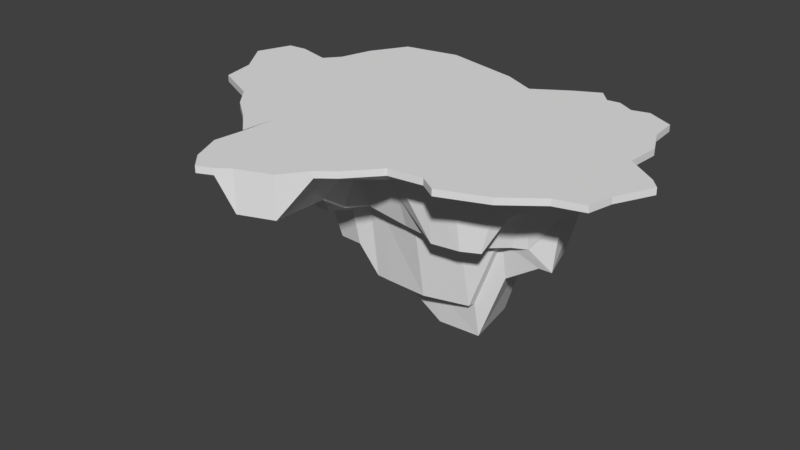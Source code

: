 # Source: newIsland22.blend  (saved by Blender 2.77.0; exported with 4.5.12 LTS)
import bpy
from mathutils import Matrix  # noqa: F401  (used for matrix-valued properties, if any)

bpy.ops.wm.read_factory_settings(use_empty=True)
scene = bpy.context.scene
scene.name = 'Scene'

# ---- collections
col_collection_1 = bpy.data.collections.new('Collection 1'); scene.collection.children.link(col_collection_1)

# ---- world
world_world = bpy.data.worlds.new('World'); scene.world = world_world
world_world.color = (0.05088, 0.05088, 0.05088)
world_world.use_sun_shadow = False
world_world.sun_shadow_jitter_overblur = 0.0
world_world.cycles.sampling_method = 'MANUAL'

# ---- meshes
me_cube_001 = bpy.data.meshes.new('Cube.001')
me_cube_001.from_pydata([(-199.1, -109.2, -40.27), (-199.1, -109.2, -31.17), (-178.4, 203.6, -40.27), (-178.4, 203.6, -31.17), (-130.2, -214.3, -40.27), (-110.8, 216.4, -31.17), (222.4, 192.3, -40.27), (222.4, 192.3, -31.17), (9.646, 191.9, -31.17), (9.646, 191.9, -96.39), (20.53, -203.4, -31.17), (20.53, -203.4, -40.27), (-238.6, 86.65, -31.17), (-238.6, 86.65, -40.27), (277.8, 46.94, -31.17), (277.8, 46.94, -40.27), (-15.85, -2.63, -31.17), (-15.85, -2.63, -262.2), (104.3, 198.8, -31.17), (78.81, -145.8, -40.27), (104.3, 198.8, -40.27), (78.81, -145.8, -31.17), (105.9, 4.461, -31.17), (105.9, 4.461, -315.3), (-101.1, 218.3, -40.27), (-111.8, -255.9, -31.17), (-101.1, 218.3, -31.17), (-111.8, -255.9, -40.27), (-110.5, 4.461, -216.2), (-110.5, 4.461, -31.17), (56.97, 168.6, -96.39), (43.23, -185.6, -31.17), (45.04, 0.9157, -31.17), (56.97, 168.6, -31.17), (43.23, -185.6, -40.27), (45.04, 0.9157, -315.3), (-287.3, -48.83, -40.27), (308.8, -48.83, -31.17), (-15.85, -55.92, -31.17), (-15.85, -55.92, -103.0), (-287.3, -48.83, -31.17), (308.8, -48.83, -40.27), (92.37, -70.66, -149.0), (92.37, -70.66, -31.17), (-99.7, -52.38, -31.17), (-99.7, -52.38, -160.1), (38.26, -63.29, -149.0), (38.26, -63.29, -31.17), (-221.2, 107.8, -31.17), (280.7, 95.55, -40.27), (-221.2, 107.8, -40.27), (280.7, 95.55, -31.17), (-15.85, 76.94, -31.17), (-15.85, 76.94, -262.2), (92.37, 83.92, -31.17), (92.37, 83.92, -315.3), (-101.8, 75.75, -216.2), (-101.8, 75.75, -31.17), (38.26, 67.06, -315.3), (38.26, 67.06, -31.17), (-139.7, 210.9, -67.18), (-162.6, -137.7, -31.17), (-157.8, 8.006, -31.17), (-139.7, 210.9, -31.17), (-162.6, -137.7, -40.27), (-157.8, 8.006, -103.0), (-141.6, -50.6, -103.0), (-141.6, -50.6, -31.17), (-144.8, 73.84, -57.84), (-144.8, 73.84, -31.17), (-45.72, 205.1, -31.17), (-52.37, -255.9, -88.15), (-63.17, 0.9157, -262.2), (-45.72, 205.1, -40.27), (-52.37, -255.9, -31.17), (-63.17, 0.9157, -31.17), (-57.77, -54.15, -31.17), (-57.77, -54.15, -160.1), (-58.84, 76.35, -31.17), (-58.84, 76.35, -216.2), (-332.1, 49.5, -31.17), (320.6, 16.75, -40.27), (-332.1, 49.5, -40.27), (320.6, 16.75, -31.17), (-15.85, -29.28, -31.17), (-15.85, -29.28, -262.2), (99.15, -33.1, -160.1), (99.15, -33.1, -31.17), (-105.1, -23.96, -31.17), (-105.1, -23.96, -216.2), (41.65, -31.19, -262.2), (41.65, -31.19, -31.17), (-149.7, -21.3, -103.0), (-149.7, -21.3, -31.17), (-60.47, -26.62, -31.17), (-60.47, -26.62, -216.2), (-224.2, -79.02, -40.27), (213.5, -130.9, -31.17), (-1.821, -124.5, -31.17), (-1.821, -124.5, -57.84), (85.59, -108.2, -57.84), (85.59, -108.2, -31.17), (-94.3, -154.1, -31.17), (-94.3, -154.1, -57.84), (40.75, -124.4, -57.84), (40.75, -124.4, -31.17), (-224.2, -79.02, -31.17), (213.5, -130.9, -40.27), (-152.1, -94.13, -31.17), (-152.1, -94.13, -57.84), (-55.07, -155.0, -57.84), (-55.07, -155.0, -31.17), (-297.5, -0.7014, -40.27), (333.9, 1.65, -31.17), (-15.85, -42.6, -31.17), (-15.85, -42.6, -160.1), (95.76, -51.88, -149.0), (95.76, -51.88, -31.17), (-102.4, -38.17, -31.17), (-102.4, -38.17, -160.1), (39.96, -47.24, -160.1), (39.96, -47.24, -31.17), (-145.7, -35.95, -103.0), (-145.7, -35.95, -31.17), (-59.12, -40.38, -31.17), (-59.12, -40.38, -216.2), (-297.5, -0.7014, -31.17), (333.9, 1.65, -40.27), (175.1, 200.0, -31.17), (126.1, -140.1, -40.27), (207.7, 8.006, -185.4), (175.1, 200.0, -40.27), (126.1, -140.1, -31.17), (179.1, 8.006, -31.17), (172.9, -59.75, -31.17), (172.9, -59.75, -57.84), (158.8, 72.04, -31.17), (187.3, 72.04, -185.4), (176.0, -25.87, -31.17), (176.0, -25.87, -103.0), (149.5, -93.63, -57.84), (149.5, -93.63, -31.17), (174.5, -42.81, -103.0), (174.5, -42.81, -31.17), (-212.6, 138.0, -31.17), (262.6, 134.1, -40.27), (-212.6, 138.0, -40.27), (262.6, 134.1, -31.17), (-15.85, 116.7, -31.17), (-15.85, 116.7, -103.0), (85.59, 123.6, -31.17), (85.59, 123.6, -216.2), (-114.2, 129.3, -103.0), (-114.2, 129.3, -31.17), (34.87, 100.1, -216.2), (34.87, 100.1, -31.17), (-155.0, 124.7, -40.27), (-155.0, 124.7, -31.17), (-65.03, 123.0, -31.17), (-65.03, 123.0, -103.0), (154.2, 118.3, -31.17), (154.2, 118.3, -103.0), (198.7, 186.3, -31.17), (149.8, -155.5, -40.27), (215.7, 9.779, -103.0), (240.9, -54.29, -57.84), (207.0, 66.1, -103.0), (235.6, -22.26, -57.84), (181.5, -86.32, -40.27), (241.5, -38.27, -57.84), (198.7, 186.3, -40.27), (149.8, -155.5, -31.17), (215.7, 9.779, -31.17), (240.9, -54.29, -31.17), (207.0, 66.1, -31.17), (235.6, -22.26, -31.17), (181.5, -86.32, -31.17), (241.5, -38.27, -31.17), (195.6, 108.5, -31.17), (195.6, 108.5, -103.0), (-255.8, -63.93, -31.17), (261.1, -94.27, -40.27), (-255.8, -63.93, -40.27), (261.1, -94.27, -31.17), (-8.833, -90.23, -31.17), (-8.833, -90.23, -57.84), (88.98, -89.44, -57.84), (88.98, -89.44, -31.17), (-97.0, -103.3, -31.17), (-97.0, -103.3, -103.0), (39.51, -93.87, -57.84), (39.51, -93.87, -31.17), (-146.9, -72.37, -31.17), (-146.9, -72.37, -103.0), (-56.42, -104.6, -103.0), (-56.42, -104.6, -31.17), (161.2, -76.69, -57.84), (161.2, -76.69, -31.17), (211.2, -70.31, -31.17), (211.2, -70.31, -57.84), (-120.4, 214.6, -31.17), (-125.7, -172.7, -40.27), (-134.2, 6.234, -103.0), (-120.7, -51.49, -160.1), (-123.3, 74.8, -103.0), (-120.4, 214.6, -67.18), (-125.7, -172.7, -31.17), (-134.2, 6.234, -31.17), (-120.7, -51.49, -31.17), (-123.3, 74.8, -31.17), (-127.4, -22.63, -31.17), (-127.4, -22.63, -160.1), (-123.2, -124.1, -31.17), (-123.2, -124.1, -57.84), (-124.0, -37.06, -160.1), (-124.0, -37.06, -31.17), (-134.6, 127.0, -31.17), (-134.6, 127.0, -57.84), (-121.9, -87.82, -31.17), (-121.9, -87.82, -103.0), (-73.41, 211.7, -40.27), (-70.63, -268.6, -31.17), (-86.84, 2.688, -31.17), (-78.73, -53.26, -31.17), (-80.33, 76.05, -31.17), (-73.41, 211.7, -31.17), (-70.63, -268.6, -40.27), (-86.84, 2.688, -216.2), (-78.73, -53.26, -160.1), (-80.33, 76.05, -216.2), (-82.78, -25.29, -216.2), (-82.78, -25.29, -31.17), (-74.68, -154.6, -57.84), (-74.68, -154.6, -31.17), (-80.76, -39.28, -31.17), (-80.76, -39.28, -216.2), (-89.62, 126.2, -103.0), (-89.62, 126.2, -31.17), (-76.71, -103.9, -103.0), (-76.71, -103.9, -31.17), (139.7, 217.6, -40.27), (102.5, -143.0, -31.17), (142.5, 6.234, -31.17), (132.7, -65.21, -31.17), (125.6, 77.98, -31.17), (137.6, -29.49, -31.17), (117.6, -100.9, -31.17), (135.1, -47.35, -31.17), (139.7, 217.6, -31.17), (102.5, -143.0, -40.27), (142.5, 6.234, -216.2), (132.7, -65.21, -149.0), (125.6, 77.98, -216.2), (137.6, -29.49, -160.1), (117.6, -100.9, -57.84), (135.1, -47.35, -149.0), (119.9, 121.0, -160.1), (119.9, 121.0, -31.17), (125.1, -83.07, -57.84), (125.1, -83.07, -31.17), (157.4, 197.9, -31.17), (114.3, -141.5, -40.27), (189.4, 7.12, -185.4), (152.8, -62.48, -149.0), (142.2, 75.01, -160.1), (156.8, -27.68, -103.0), (133.6, -97.28, -57.84), (154.8, -45.08, -103.0), (137.0, 119.7, -103.0), (143.2, -79.88, -57.84), (157.4, 197.9, -40.27), (114.3, -141.5, -31.17), (160.8, 7.12, -31.17), (152.8, -62.48, -31.17), (142.2, 75.01, -31.17), (156.8, -27.68, -31.17), (133.6, -97.28, -31.17), (154.8, -45.08, -31.17), (137.0, 119.7, -31.17), (143.2, -79.88, -31.17), (-208.2, 153.1, -31.17), (259.6, 173.1, -40.27), (-208.2, 153.1, -67.18), (259.6, 173.1, -31.17), (-15.85, 136.6, -31.17), (-15.85, 136.6, -114.0), (82.2, 143.5, -31.17), (82.2, 143.5, -57.84), (-120.4, 156.1, -40.27), (-120.4, 156.1, -31.17), (33.18, 116.7, -57.84), (33.18, 116.7, -31.17), (-160.1, 150.1, -67.18), (-160.1, 150.1, -31.17), (-68.12, 146.4, -31.17), (-68.12, 146.4, -114.0), (151.9, 141.5, -31.17), (151.9, 141.5, -57.84), (184.4, 129.7, -31.17), (184.4, 129.7, -57.84), (-140.3, 153.1, -31.17), (-140.3, 153.1, -40.27), (-94.26, 151.2, -57.84), (-94.26, 151.2, -31.17), (117.0, 151.6, -57.84), (117.0, 151.6, -31.17), (134.4, 141.1, -31.17), (134.4, 141.1, -57.84), (-18.04, 198.5, -31.17), (-5.634, -238.4, -88.15), (-39.51, -0.8569, -262.2), (-36.81, -55.04, -103.0), (-37.34, 76.64, -262.2), (-18.04, 198.5, -96.39), (-5.634, -238.4, -31.17), (-39.51, -0.8569, -31.17), (-36.81, -55.04, -31.17), (-37.34, 76.64, -31.17), (-38.16, -27.95, -31.17), (-38.16, -27.95, -262.2), (-28.45, -139.8, -31.17), (-28.45, -139.8, -105.7), (-37.48, -41.49, -160.1), (-37.48, -41.49, -31.17), (-40.44, 119.9, -31.17), (-40.44, 119.9, -103.0), (-32.63, -97.41, -31.17), (-32.63, -97.41, -133.9), (-41.98, 141.5, -31.17), (-41.98, 141.5, -114.0), (-313.7, 97.74, -31.17), (299.2, 31.84, -40.27), (-313.7, 97.74, -40.27), (299.2, 31.84, -31.17), (-15.85, -15.95, -31.17), (-15.85, -15.95, -262.2), (102.5, -14.32, -262.2), (102.5, -14.32, -31.17), (-107.8, -9.749, -31.17), (-107.8, -9.749, -216.2), (43.35, -15.14, -262.2), (43.35, -15.14, -31.17), (-153.8, -6.647, -103.0), (-153.8, -6.647, -31.17), (-61.82, -12.85, -31.17), (-61.82, -12.85, -216.2), (177.6, -8.932, -31.17), (177.6, -8.932, -103.0), (225.6, -6.238, -31.17), (225.6, -6.238, -103.0), (-130.8, -8.198, -31.17), (-130.8, -8.198, -103.0), (-84.81, -11.3, -216.2), (-84.81, -11.3, -31.17), (140.1, -11.63, -160.1), (140.1, -11.63, -31.17), (158.8, -10.28, -31.17), (158.8, -10.28, -160.1), (-38.83, -14.4, -31.17), (-38.83, -14.4, -262.2), (-286.2, 99.81, -31.17), (288.5, 39.39, -40.27), (-286.2, 99.81, -40.27), (288.5, 39.39, -31.17), (-15.85, -9.291, -31.17), (-15.85, -9.291, -262.2), (104.2, -4.93, -262.2), (104.2, -4.93, -31.17), (-109.1, -2.644, -31.17), (-109.1, -2.644, -216.2), (44.2, -7.11, -262.2), (44.2, -7.11, -31.17), (-155.8, 0.6798, -103.0), (-155.8, 0.6798, -31.17), (-62.5, -5.968, -31.17), (-62.5, -5.968, -216.2), (178.3, -0.4631, -31.17), (178.3, -0.4631, -160.1), (220.7, 1.77, -31.17), (220.7, 1.77, -103.0), (-132.5, -0.982, -31.17), (-132.5, -0.982, -103.0), (-85.82, -4.306, -216.2), (-85.82, -4.306, -31.17), (141.3, -2.696, -160.1), (141.3, -2.696, -31.17), (159.8, -1.58, -31.17), (159.8, -1.58, -160.1), (-39.17, -7.629, -31.17), (-39.17, -7.629, -262.2), (-271.6, -56.38, -31.17), (300.9, -83.04, -40.27), (-271.6, -56.38, -40.27), (300.9, -83.04, -31.17), (-12.34, -73.08, -31.17), (-12.34, -73.08, -133.9), (90.67, -80.05, -149.0), (90.67, -80.05, -31.17), (-98.35, -77.82, -31.17), (-98.35, -77.82, -160.1), (38.88, -78.58, -103.0), (38.88, -78.58, -31.17), (-144.2, -61.49, -31.17), (-144.2, -61.49, -103.0), (-57.1, -79.37, -103.0), (-57.1, -79.37, -31.17), (167.1, -68.22, -57.84), (167.1, -68.22, -31.17), (226.0, -62.3, -31.17), (226.0, -62.3, -57.84), (-121.3, -69.65, -31.17), (-121.3, -69.65, -160.1), (-77.72, -78.6, -160.1), (-77.72, -78.6, -31.17), (128.9, -74.14, -149.0), (128.9, -74.14, -31.17), (148.0, -71.18, -31.17), (148.0, -71.18, -57.84), (-34.72, -76.22, -31.17), (-34.72, -76.22, -133.9), (-122.3, 5.347, -160.1), (-110.2, -51.93, -160.1), (-112.6, 75.27, -103.0), (-116.3, -23.29, -160.1), (-108.7, -139.1, -57.84), (-113.2, -37.61, -160.1), (-124.4, 128.2, -103.0), (-109.5, -95.54, -103.0), (-110.8, 216.4, -40.27), (-130.2, -214.3, -31.17), (-122.3, 5.347, -31.17), (-110.2, -51.93, -31.17), (-112.6, 75.27, -31.17), (-116.3, -23.29, -31.17), (-108.7, -139.1, -31.17), (-113.2, -37.61, -31.17), (-124.4, 128.2, -31.17), (-109.5, -95.54, -31.17), (-130.3, 154.6, -31.17), (-130.3, 154.6, -40.27), (-119.3, -8.973, -31.17), (-119.3, -8.973, -160.1), (-120.8, -1.813, -31.17), (-120.8, -1.813, -160.1), (-109.8, -73.74, -31.17), (-109.8, -73.74, -160.1), (-87.25, 215.0, -40.27), (-91.21, -277.7, -31.17), (-98.67, 3.575, -31.17), (-89.21, -52.82, -31.17), (-91.08, 75.9, -31.17), (-93.94, -24.62, -31.17), (-84.49, -154.4, -31.17), (-91.58, -38.72, -31.17), (-101.9, 127.7, -31.17), (-86.85, -103.6, -31.17), (-87.25, 215.0, -31.17), (-91.21, -277.7, -40.27), (-98.67, 3.575, -216.2), (-89.21, -52.82, -160.1), (-91.08, 75.9, -216.2), (-93.94, -24.62, -216.2), (-84.49, -154.4, -57.84), (-91.58, -38.72, -216.2), (-101.9, 127.7, -103.0), (-86.85, -103.6, -103.0), (-107.3, 153.7, -40.27), (-107.3, 153.7, -31.17), (-96.3, -10.52, -216.2), (-96.3, -10.52, -31.17), (-97.49, -3.475, -216.2), (-97.49, -3.475, -31.17), (-88.03, -78.21, -160.1), (-88.03, -78.21, -31.17)], [], [(280, 2, 282), (162, 6, 170), (219, 445, 427), (61, 0, 64), (299, 6, 281), (293, 3, 280), (291, 8, 284), (329, 9, 285), (31, 11, 34), (308, 9, 313), (389, 17, 365), (371, 16, 364), (373, 12, 360), (379, 15, 361), (51, 15, 49), (360, 13, 362), (370, 23, 366), (385, 22, 367), (241, 19, 249), (305, 18, 286), (290, 20, 287), (33, 20, 30), (471, 29, 368), (443, 28, 369), (5, 24, 428), (439, 24, 288), (467, 26, 289), (447, 27, 457), (8, 30, 9), (285, 30, 290), (365, 35, 370), (367, 32, 371), (21, 34, 19), (286, 33, 291), (397, 47, 401), (395, 46, 400), (445, 45, 399), (473, 44, 398), (415, 43, 397), (400, 42, 396), (390, 36, 392), (409, 41, 391), (402, 40, 390), (401, 38, 394), (419, 39, 395), (113, 41, 127), (22, 59, 32), (17, 58, 35), (448, 57, 29), (420, 56, 28), (35, 55, 23), (242, 54, 22), (147, 49, 145), (310, 53, 17), (32, 52, 16), (62, 48, 12), (164, 49, 15), (12, 50, 13), (207, 69, 62), (13, 68, 65), (410, 67, 402), (392, 66, 403), (282, 60, 292), (3, 60, 2), (362, 65, 372), (380, 62, 373), (300, 63, 293), (206, 64, 201), (227, 79, 72), (315, 78, 75), (412, 77, 404), (418, 76, 405), (314, 71, 309), (328, 70, 294), (388, 75, 374), (382, 72, 375), (225, 73, 220), (302, 73, 295), (235, 95, 125), (323, 94, 124), (215, 93, 123), (112, 92, 122), (333, 81, 331), (117, 91, 121), (115, 90, 120), (425, 89, 119), (453, 88, 118), (247, 87, 117), (120, 86, 116), (126, 82, 112), (169, 81, 127), (123, 80, 126), (121, 84, 114), (322, 85, 115), (314, 111, 74), (226, 110, 71), (0, 109, 64), (206, 108, 61), (309, 99, 11), (31, 98, 10), (61, 106, 1), (171, 97, 176), (1, 96, 0), (34, 100, 19), (241, 101, 21), (447, 102, 25), (4, 103, 27), (11, 104, 34), (21, 105, 31), (183, 107, 181), (311, 115, 39), (47, 114, 38), (67, 126, 40), (165, 127, 41), (40, 112, 36), (46, 116, 42), (243, 117, 43), (449, 118, 44), (421, 119, 45), (39, 120, 46), (43, 121, 47), (36, 122, 66), (208, 123, 67), (316, 124, 76), (228, 125, 77), (83, 127, 81), (173, 143, 134), (263, 142, 135), (171, 141, 132), (261, 140, 129), (267, 139, 142), (177, 138, 143), (262, 137, 130), (172, 136, 133), (417, 135, 406), (408, 134, 407), (298, 128, 296), (171, 129, 163), (378, 133, 376), (387, 130, 377), (307, 131, 297), (260, 131, 270), (264, 161, 137), (174, 160, 136), (229, 159, 79), (317, 158, 78), (209, 157, 69), (50, 156, 68), (283, 145, 281), (54, 155, 59), (53, 154, 58), (450, 153, 57), (422, 152, 56), (58, 151, 55), (244, 150, 54), (312, 149, 53), (59, 148, 52), (69, 144, 48), (166, 145, 49), (48, 146, 50), (137, 179, 166), (51, 178, 174), (363, 172, 378), (171, 107, 97), (283, 162, 298), (393, 173, 408), (14, 174, 172), (113, 175, 177), (107, 163, 168), (37, 177, 173), (135, 169, 165), (129, 168, 163), (142, 167, 169), (130, 166, 164), (406, 165, 409), (377, 164, 379), (297, 170, 299), (128, 170, 131), (140, 199, 168), (97, 198, 176), (176, 197, 141), (266, 196, 140), (393, 181, 391), (320, 195, 111), (232, 194, 110), (96, 193, 109), (212, 192, 108), (321, 185, 99), (105, 184, 98), (108, 180, 106), (168, 181, 107), (106, 182, 96), (104, 186, 100), (246, 187, 101), (452, 188, 102), (424, 189, 103), (99, 190, 104), (101, 191, 105), (109, 219, 213), (434, 218, 212), (68, 217, 204), (432, 216, 209), (431, 215, 208), (66, 214, 203), (64, 213, 201), (429, 212, 206), (122, 211, 214), (435, 210, 215), (429, 201, 4), (438, 200, 300), (442, 207, 380), (444, 208, 410), (430, 209, 207), (65, 204, 202), (403, 203, 411), (292, 205, 301), (63, 205, 60), (372, 202, 381), (111, 239, 233), (462, 238, 232), (78, 237, 224), (460, 236, 229), (459, 235, 228), (76, 234, 223), (74, 233, 221), (457, 232, 226), (124, 231, 234), (463, 230, 235), (466, 220, 302), (456, 220, 446), (470, 227, 382), (472, 228, 412), (458, 229, 227), (75, 224, 222), (405, 223, 413), (74, 226, 71), (294, 225, 303), (374, 222, 383), (276, 259, 246), (100, 258, 254), (274, 257, 244), (55, 256, 252), (18, 240, 20), (287, 240, 304), (366, 250, 384), (396, 251, 414), (23, 252, 250), (116, 253, 255), (19, 254, 249), (42, 255, 251), (273, 247, 243), (271, 246, 241), (277, 245, 247), (272, 244, 242), (416, 243, 415), (306, 248, 305), (271, 249, 261), (386, 242, 385), (376, 272, 386), (132, 261, 129), (296, 260, 306), (407, 273, 416), (133, 274, 272), (143, 275, 277), (132, 276, 271), (134, 277, 273), (136, 278, 274), (141, 279, 276), (254, 269, 266), (252, 268, 264), (248, 270, 240), (304, 270, 307), (384, 262, 387), (414, 263, 417), (250, 264, 262), (255, 265, 267), (249, 266, 261), (251, 267, 263), (256, 307, 268), (160, 306, 278), (278, 305, 257), (151, 304, 256), (158, 303, 237), (464, 302, 236), (156, 301, 217), (436, 300, 216), (161, 299, 179), (147, 298, 178), (7, 281, 6), (268, 297, 161), (178, 296, 160), (236, 295, 159), (324, 294, 158), (216, 293, 157), (146, 292, 156), (150, 291, 155), (149, 290, 154), (454, 289, 153), (426, 288, 152), (154, 287, 151), (257, 286, 150), (325, 285, 149), (155, 284, 148), (157, 280, 144), (179, 281, 145), (144, 282, 146), (159, 329, 325), (148, 328, 324), (110, 327, 321), (98, 326, 320), (79, 325, 312), (52, 324, 317), (38, 323, 316), (77, 322, 311), (71, 321, 309), (10, 320, 314), (125, 319, 322), (114, 318, 323), (364, 315, 388), (284, 308, 328), (10, 309, 11), (394, 316, 418), (16, 317, 315), (72, 312, 310), (404, 311, 419), (375, 310, 389), (70, 313, 73), (295, 313, 329), (95, 359, 319), (84, 358, 318), (253, 357, 265), (138, 356, 275), (275, 355, 245), (86, 354, 253), (94, 353, 231), (461, 352, 230), (92, 351, 211), (433, 350, 210), (139, 349, 167), (83, 348, 175), (265, 347, 139), (175, 346, 138), (363, 331, 361), (230, 345, 95), (318, 344, 94), (210, 343, 93), (82, 342, 92), (87, 341, 91), (85, 340, 90), (423, 339, 89), (451, 338, 88), (245, 337, 87), (90, 336, 86), (80, 332, 82), (167, 331, 81), (93, 330, 80), (91, 334, 84), (319, 335, 85), (14, 361, 15), (345, 389, 359), (334, 388, 358), (354, 387, 357), (346, 386, 356), (356, 385, 355), (336, 384, 354), (344, 383, 353), (468, 382, 352), (342, 381, 351), (440, 380, 350), (347, 379, 349), (333, 378, 348), (357, 377, 347), (348, 376, 346), (352, 375, 345), (358, 374, 344), (350, 373, 343), (332, 372, 342), (337, 371, 341), (335, 370, 340), (441, 369, 339), (469, 368, 338), (355, 367, 337), (340, 366, 336), (330, 362, 332), (349, 361, 331), (343, 360, 330), (341, 364, 334), (359, 365, 335), (194, 419, 327), (184, 418, 326), (258, 417, 269), (197, 416, 279), (279, 415, 259), (186, 414, 258), (195, 413, 239), (465, 412, 238), (193, 411, 219), (437, 410, 218), (37, 391, 41), (196, 409, 199), (183, 408, 198), (198, 407, 197), (269, 406, 196), (326, 405, 195), (238, 404, 194), (182, 403, 193), (218, 402, 192), (327, 395, 185), (191, 394, 184), (192, 390, 180), (199, 391, 181), (180, 392, 182), (190, 396, 186), (259, 397, 187), (455, 398, 188), (427, 399, 189), (185, 400, 190), (187, 401, 191), (188, 444, 437), (351, 443, 441), (338, 442, 440), (211, 441, 423), (88, 440, 433), (217, 439, 426), (153, 438, 436), (29, 432, 430), (398, 431, 444), (368, 430, 442), (289, 5, 438), (25, 4, 27), (118, 433, 435), (25, 434, 429), (44, 435, 431), (57, 436, 432), (102, 437, 434), (213, 427, 424), (204, 426, 422), (203, 425, 421), (201, 424, 4), (214, 423, 425), (202, 422, 420), (411, 421, 445), (301, 428, 439), (200, 428, 205), (381, 420, 443), (239, 473, 455), (189, 472, 465), (353, 471, 469), (339, 470, 468), (231, 469, 451), (89, 468, 461), (237, 467, 454), (152, 466, 464), (28, 460, 458), (399, 459, 472), (369, 458, 470), (26, 446, 24), (288, 446, 466), (119, 461, 463), (27, 462, 457), (45, 463, 459), (56, 464, 460), (103, 465, 462), (233, 455, 452), (224, 454, 450), (223, 453, 449), (221, 452, 447), (234, 451, 453), (222, 450, 448), (413, 449, 473), (221, 457, 226), (303, 456, 467), (383, 448, 471), (280, 3, 2), (162, 7, 6), (219, 411, 445), (61, 1, 0), (299, 170, 6), (293, 63, 3), (291, 33, 8), (329, 313, 9), (31, 10, 11), (308, 8, 9), (389, 310, 17), (371, 32, 16), (373, 62, 12), (379, 164, 15), (51, 14, 15), (360, 12, 13), (370, 35, 23), (385, 242, 22), (241, 21, 19), (305, 248, 18), (290, 30, 20), (33, 18, 20), (471, 448, 29), (443, 420, 28), (5, 26, 24), (439, 428, 24), (467, 456, 26), (447, 25, 27), (8, 33, 30), (285, 9, 30), (365, 17, 35), (367, 22, 32), (21, 31, 34), (286, 18, 33), (397, 43, 47), (395, 39, 46), (445, 421, 45), (473, 449, 44), (415, 243, 43), (400, 46, 42), (390, 40, 36), (409, 165, 41), (402, 67, 40), (401, 47, 38), (419, 311, 39), (113, 37, 41), (22, 54, 59), (17, 53, 58), (448, 450, 57), (420, 422, 56), (35, 58, 55), (242, 244, 54), (147, 51, 49), (310, 312, 53), (32, 59, 52), (62, 69, 48), (164, 166, 49), (12, 48, 50), (207, 209, 69), (13, 50, 68), (410, 208, 67), (392, 36, 66), (282, 2, 60), (3, 63, 60), (362, 13, 65), (380, 207, 62), (300, 200, 63), (206, 61, 64), (227, 229, 79), (315, 317, 78), (412, 228, 77), (418, 316, 76), (314, 74, 71), (328, 308, 70), (388, 315, 75), (382, 227, 72), (225, 70, 73), (302, 220, 73), (235, 230, 95), (323, 318, 94), (215, 210, 93), (112, 82, 92), (333, 83, 81), (117, 87, 91), (115, 85, 90), (425, 423, 89), (453, 451, 88), (247, 245, 87), (120, 90, 86), (126, 80, 82), (169, 167, 81), (123, 93, 80), (121, 91, 84), (322, 319, 85), (314, 320, 111), (226, 232, 110), (0, 96, 109), (206, 212, 108), (309, 321, 99), (31, 105, 98), (61, 108, 106), (1, 106, 96), (34, 104, 100), (241, 246, 101), (447, 452, 102), (4, 424, 103), (11, 99, 104), (21, 101, 105), (183, 97, 107), (311, 322, 115), (47, 121, 114), (67, 123, 126), (165, 169, 127), (40, 126, 112), (46, 120, 116), (243, 247, 117), (449, 453, 118), (421, 425, 119), (39, 115, 120), (43, 117, 121), (36, 112, 122), (208, 215, 123), (316, 323, 124), (228, 235, 125), (83, 113, 127), (173, 177, 143), (263, 267, 142), (171, 176, 141), (261, 266, 140), (267, 265, 139), (177, 175, 138), (262, 264, 137), (172, 174, 136), (417, 263, 135), (408, 173, 134), (298, 162, 128), (171, 132, 129), (378, 172, 133), (387, 262, 130), (307, 270, 131), (260, 128, 131), (264, 268, 161), (174, 178, 160), (229, 236, 159), (317, 324, 158), (209, 216, 157), (50, 146, 156), (283, 147, 145), (54, 150, 155), (53, 149, 154), (450, 454, 153), (422, 426, 152), (58, 154, 151), (244, 257, 150), (312, 325, 149), (59, 155, 148), (69, 157, 144), (166, 179, 145), (48, 144, 146), (137, 161, 179), (51, 147, 178), (363, 14, 172), (171, 163, 107), (283, 7, 162), (393, 37, 173), (14, 51, 174), (113, 83, 175), (37, 113, 177), (135, 142, 169), (129, 140, 168), (142, 139, 167), (130, 137, 166), (406, 135, 165), (377, 130, 164), (297, 131, 170), (128, 162, 170), (140, 196, 199), (97, 183, 198), (176, 198, 197), (266, 269, 196), (393, 183, 181), (320, 326, 195), (232, 238, 194), (96, 182, 193), (212, 218, 192), (321, 327, 185), (105, 191, 184), (108, 192, 180), (168, 199, 181), (106, 180, 182), (104, 190, 186), (246, 259, 187), (452, 455, 188), (424, 427, 189), (99, 185, 190), (101, 187, 191), (109, 193, 219), (434, 437, 218), (68, 156, 217), (432, 436, 216), (431, 435, 215), (66, 122, 214), (64, 109, 213), (429, 434, 212), (122, 92, 211), (435, 433, 210), (429, 206, 201), (438, 5, 200), (442, 430, 207), (444, 431, 208), (430, 432, 209), (65, 68, 204), (403, 66, 203), (292, 60, 205), (63, 200, 205), (372, 65, 202), (111, 195, 239), (462, 465, 238), (78, 158, 237), (460, 464, 236), (459, 463, 235), (76, 124, 234), (74, 111, 233), (457, 462, 232), (124, 94, 231), (463, 461, 230), (466, 446, 220), (456, 225, 220), (470, 458, 227), (472, 459, 228), (458, 460, 229), (75, 78, 224), (405, 76, 223), (74, 221, 226), (294, 70, 225), (374, 75, 222), (276, 279, 259), (100, 186, 258), (274, 278, 257), (55, 151, 256), (18, 248, 240), (287, 20, 240), (366, 23, 250), (396, 42, 251), (23, 55, 252), (116, 86, 253), (19, 100, 254), (42, 116, 255), (273, 277, 247), (271, 276, 246), (277, 275, 245), (272, 274, 244), (416, 273, 243), (306, 260, 248), (271, 241, 249), (386, 272, 242), (376, 133, 272), (132, 271, 261), (296, 128, 260), (407, 134, 273), (133, 136, 274), (143, 138, 275), (132, 141, 276), (134, 143, 277), (136, 160, 278), (141, 197, 279), (254, 258, 269), (252, 256, 268), (248, 260, 270), (304, 240, 270), (384, 250, 262), (414, 251, 263), (250, 252, 264), (255, 253, 265), (249, 254, 266), (251, 255, 267), (256, 304, 307), (160, 296, 306), (278, 306, 305), (151, 287, 304), (158, 294, 303), (464, 466, 302), (156, 292, 301), (436, 438, 300), (161, 297, 299), (147, 283, 298), (7, 283, 281), (268, 307, 297), (178, 298, 296), (236, 302, 295), (324, 328, 294), (216, 300, 293), (146, 282, 292), (150, 286, 291), (149, 285, 290), (454, 467, 289), (426, 439, 288), (154, 290, 287), (257, 305, 286), (325, 329, 285), (155, 291, 284), (157, 293, 280), (179, 299, 281), (144, 280, 282), (159, 295, 329), (148, 284, 328), (110, 194, 327), (98, 184, 326), (79, 159, 325), (52, 148, 324), (38, 114, 323), (77, 125, 322), (71, 110, 321), (10, 98, 320), (125, 95, 319), (114, 84, 318), (364, 16, 315), (284, 8, 308), (10, 314, 309), (394, 38, 316), (16, 52, 317), (72, 79, 312), (404, 77, 311), (375, 72, 310), (70, 308, 313), (295, 73, 313), (95, 345, 359), (84, 334, 358), (253, 354, 357), (138, 346, 356), (275, 356, 355), (86, 336, 354), (94, 344, 353), (461, 468, 352), (92, 342, 351), (433, 440, 350), (139, 347, 349), (83, 333, 348), (265, 357, 347), (175, 348, 346), (363, 333, 331), (230, 352, 345), (318, 358, 344), (210, 350, 343), (82, 332, 342), (87, 337, 341), (85, 335, 340), (423, 441, 339), (451, 469, 338), (245, 355, 337), (90, 340, 336), (80, 330, 332), (167, 349, 331), (93, 343, 330), (91, 341, 334), (319, 359, 335), (14, 363, 361), (345, 375, 389), (334, 364, 388), (354, 384, 387), (346, 376, 386), (356, 386, 385), (336, 366, 384), (344, 374, 383), (468, 470, 382), (342, 372, 381), (440, 442, 380), (347, 377, 379), (333, 363, 378), (357, 387, 377), (348, 378, 376), (352, 382, 375), (358, 388, 374), (350, 380, 373), (332, 362, 372), (337, 367, 371), (335, 365, 370), (441, 443, 369), (469, 471, 368), (355, 385, 367), (340, 370, 366), (330, 360, 362), (349, 379, 361), (343, 373, 360), (341, 371, 364), (359, 389, 365), (194, 404, 419), (184, 394, 418), (258, 414, 417), (197, 407, 416), (279, 416, 415), (186, 396, 414), (195, 405, 413), (465, 472, 412), (193, 403, 411), (437, 444, 410), (37, 393, 391), (196, 406, 409), (183, 393, 408), (198, 408, 407), (269, 417, 406), (326, 418, 405), (238, 412, 404), (182, 392, 403), (218, 410, 402), (327, 419, 395), (191, 401, 394), (192, 402, 390), (199, 409, 391), (180, 390, 392), (190, 400, 396), (259, 415, 397), (455, 473, 398), (427, 445, 399), (185, 395, 400), (187, 397, 401), (188, 398, 444), (351, 381, 443), (338, 368, 442), (211, 351, 441), (88, 338, 440), (217, 301, 439), (153, 289, 438), (29, 57, 432), (398, 44, 431), (368, 29, 430), (289, 26, 5), (25, 429, 4), (118, 88, 433), (25, 102, 434), (44, 118, 435), (57, 153, 436), (102, 188, 437), (213, 219, 427), (204, 217, 426), (203, 214, 425), (201, 213, 424), (214, 211, 423), (202, 204, 422), (411, 203, 421), (301, 205, 428), (200, 5, 428), (381, 202, 420), (239, 413, 473), (189, 399, 472), (353, 383, 471), (339, 369, 470), (231, 353, 469), (89, 339, 468), (237, 303, 467), (152, 288, 466), (28, 56, 460), (399, 45, 459), (369, 28, 458), (26, 456, 446), (288, 24, 446), (119, 89, 461), (27, 103, 462), (45, 119, 463), (56, 152, 464), (103, 189, 465), (233, 239, 455), (224, 237, 454), (223, 234, 453), (221, 233, 452), (234, 231, 451), (222, 224, 450), (413, 223, 449), (221, 447, 457), (303, 225, 456), (383, 222, 448)])
me_cube_001.use_remesh_preserve_volume = False
me_cube_001.use_remesh_preserve_attributes = False
me_cube_001.use_mirror_vertex_groups = False
me_cube_001.update()

# ---- objects
ob_cube = bpy.data.objects.new('Cube', me_cube_001)

# ---- transforms, parenting, visibility, modifiers, constraints
ob_cube.location = (0.0, 0.0, 0.0)
ob_cube.lineart.crease_threshold = 0.0

# ---- collection membership
col_collection_1.objects.link(ob_cube)

# ---- scene / render settings (as saved in the file)
scene.frame_start = 1; scene.frame_end = 250; scene.frame_set(1)
scene.render.engine = 'BLENDER_EEVEE_NEXT'
scene.render.resolution_percentage = 50
scene.render.dither_intensity = 0.0
scene.cycles.use_denoising = False
scene.cycles.samples = 128
scene.cycles.sampling_pattern = 'TABULATED_SOBOL'
scene.cycles.light_sampling_threshold = 0.0
scene.cycles.use_adaptive_sampling = False
scene.cycles.use_light_tree = False
scene.cycles.blur_glossy = 0.0
scene.cycles.sample_clamp_indirect = 0.0
scene.view_settings.view_transform = 'Standard'
bpy.context.view_layer.update()

# ---- added for rendering (the .blend has no active camera and no usable light): camera, sun
cam_auto = bpy.data.cameras.new('AutoCamera')
cam_auto.lens = 50.0
cam_auto.sensor_width = 36.0
cam_auto.clip_end = 14251.5
ob_auto_camera = bpy.data.objects.new('AutoCamera', cam_auto)
scene.collection.objects.link(ob_auto_camera)
ob_auto_camera.location = (812.988, -1004.18, 476.405)
ob_auto_camera.rotation_euler = (1.09748, -7.21219e-08, 0.694738)
scene.camera = ob_auto_camera
light_auto_sun = bpy.data.lights.new('AutoSun', 'SUN')
light_auto_sun.energy = 3.0
light_auto_sun.angle = 0.0523599
ob_auto_sun = bpy.data.objects.new('AutoSun', light_auto_sun)
scene.collection.objects.link(ob_auto_sun)
ob_auto_sun.rotation_euler = (0.872665, 0.174533, 0.523599)
bpy.context.view_layer.update()
